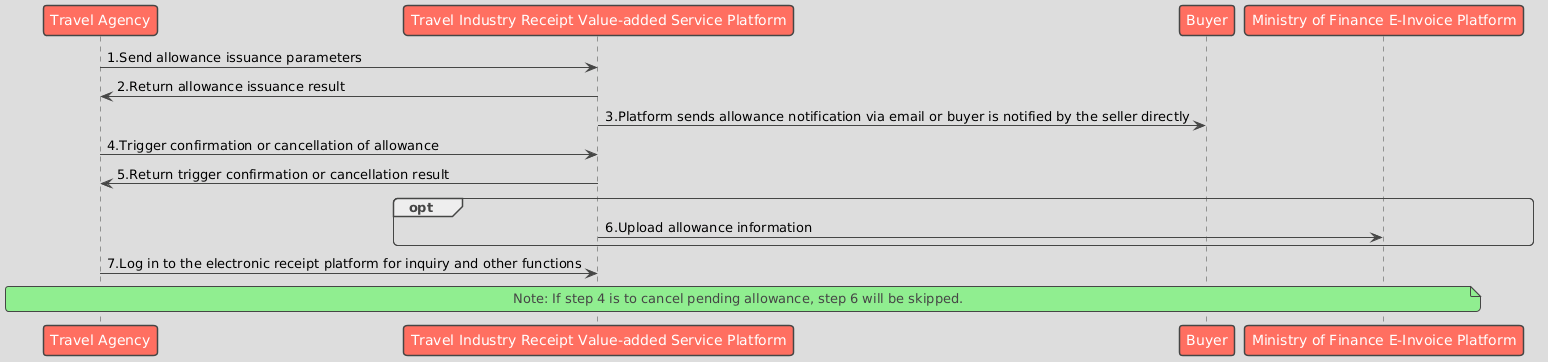

The diagram above was rendered by PlantUML. Its source (embedded in the PNG):
@startuml
!theme toy

participant "Travel Agency" as Seller
participant "Travel Industry Receipt Value-added Service Platform" as Platform
participant "Buyer" as Buyer
participant "Ministry of Finance E-Invoice Platform" as MOF


Seller -> Platform: 1.Send allowance issuance parameters
Platform -> Seller: 2.Return allowance issuance result
Platform -> Buyer: 3.Platform sends allowance notification via email or buyer is notified by the seller directly


Seller -> Platform: 4.Trigger confirmation or cancellation of allowance
Platform -> Seller: 5.Return trigger confirmation or cancellation result

opt 
    Platform -> MOF: 6.Upload allowance information
end


Seller -> Platform: 7.Log in to the electronic receipt platform for inquiry and other functions


note across: Note: If step 4 is to cancel pending allowance, step 6 will be skipped.
@enduml